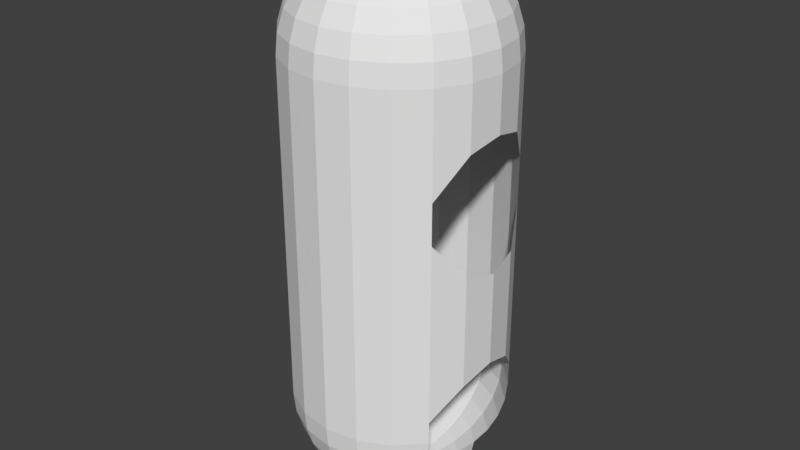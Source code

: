 # Source: robo.blend  (saved by Blender 2.79.0; exported with 4.5.12 LTS)
import bpy
from mathutils import Matrix  # noqa: F401  (used for matrix-valued properties, if any)

bpy.ops.wm.read_factory_settings(use_empty=True)
scene = bpy.context.scene
scene.name = 'Scene'

# ---- collections
col_collection_1 = bpy.data.collections.new('Collection 1'); scene.collection.children.link(col_collection_1)

# ---- world
world_world = bpy.data.worlds.new('World'); scene.world = world_world
world_world.color = (0.05088, 0.05088, 0.05088)
world_world.use_sun_shadow = False
world_world.sun_shadow_jitter_overblur = 0.0
world_world.cycles.sampling_method = 'MANUAL'

# ---- meshes
me_sphere = bpy.data.meshes.new('Sphere')
me_sphere.from_pydata([(0.0, 0.1951, 0.9808), (0.0, 0.3827, 0.9239), (0.0, 0.5556, 0.8315), (0.0, 0.9239, 0.3827), (0.0, 0.9808, 0.1951), (0.06029, 0.1855, 0.9808), (0.1183, 0.364, 0.9239), (0.1717, 0.5284, 0.8315), (0.2185, 0.6725, 0.7071), (0.2569, 0.7908, 0.5556), (0.2855, 0.8787, 0.3827), (0.3031, 0.9328, 0.1951), (0.309, 0.9511, 7.55e-08), (0.1147, 0.1578, 0.9808), (0.2249, 0.3096, 0.9239), (0.3266, 0.4495, 0.8315), (0.4156, 0.5721, 0.7071), (0.4887, 0.6727, 0.5556), (0.543, 0.7474, 0.3827), (0.5765, 0.7935, 0.1951), (0.5878, 0.809, 7.55e-08), (0.1578, 0.1147, 0.9808), (0.3096, 0.2249, 0.9239), (0.4495, 0.3266, 0.8315), (0.5721, 0.4156, 0.7071), (0.6727, 0.4887, 0.5556), (0.7474, 0.543, 0.3827), (0.7935, 0.5765, 0.1951), (0.809, 0.5878, 7.55e-08), (0.1855, 0.06029, 0.9808), (0.364, 0.1183, 0.9239), (0.5284, 0.1717, 0.8315), (0.6725, 0.2185, 0.7071), (0.7908, 0.2569, 0.5556), (0.8787, 0.2855, 0.3827), (0.9328, 0.3031, 0.1951), (0.9511, 0.309, 7.55e-08), (0.1951, -3.363e-07, 0.9808), (0.3827, -3.512e-07, 0.9239), (0.5556, -3.438e-07, 0.8315), (0.7071, -3.587e-07, 0.7071), (0.8315, -3.14e-07, 0.5556), (0.9239, -4.034e-07, 0.3827), (0.9808, -4.034e-07, 0.1951), (1.0, -3.14e-07, 7.55e-08), (0.1855, -0.06029, 0.9808), (0.364, -0.1183, 0.9239), (0.5284, -0.1717, 0.8315), (0.6725, -0.2185, 0.7071), (0.7908, -0.2569, 0.5556), (0.8787, -0.2855, 0.3827), (0.9328, -0.3031, 0.1951), (0.9511, -0.309, 7.55e-08), (0.1578, -0.1147, 0.9808), (0.3096, -0.2249, 0.9239), (0.4495, -0.3266, 0.8315), (0.5721, -0.4156, 0.7071), (0.6727, -0.4887, 0.5556), (0.7474, -0.543, 0.3827), (0.7935, -0.5765, 0.1951), (0.809, -0.5878, 7.55e-08), (0.1147, -0.1578, 0.9808), (0.2249, -0.3096, 0.9239), (0.3266, -0.4495, 0.8315), (0.4156, -0.5721, 0.7071), (0.4887, -0.6727, 0.5556), (0.543, -0.7474, 0.3827), (0.5765, -0.7935, 0.1951), (0.5878, -0.809, 7.55e-08), (0.06029, -0.1855, 0.9808), (0.1183, -0.364, 0.9239), (0.1717, -0.5284, 0.8315), (0.2185, -0.6725, 0.7071), (0.2569, -0.7908, 0.5556), (0.2855, -0.8787, 0.3827), (0.3031, -0.9328, 0.1951), (0.309, -0.9511, 7.55e-08), (0.5878, 0.809, -3.195), (0.809, 0.5878, -3.195), (-1.479e-08, -0.1951, 0.9808), (-5.577e-08, -0.3827, 0.9239), (-6.322e-08, -0.5556, 0.8315), (-3.618e-09, -0.7071, 0.7071), (-3.618e-09, -0.8315, 0.5556), (-1.852e-08, -0.9239, 0.3827), (-4.832e-08, -0.9808, 0.1951), (7.089e-08, -1.0, 7.55e-08), (0.809, -0.5878, -3.195), (-0.06029, -0.1855, 0.9808), (-0.1183, -0.364, 0.9239), (-0.1717, -0.5284, 0.8315), (-0.2185, -0.6725, 0.7071), (-0.2569, -0.7908, 0.5556), (-0.2855, -0.8787, 0.3827), (-0.3031, -0.9328, 0.1951), (-0.309, -0.9511, 7.55e-08), (-0.809, 0.5878, -3.195), (-0.5878, 0.809, -3.195), (-0.309, 0.9511, -3.195), (-0.1147, -0.1578, 0.9808), (-0.2249, -0.3096, 0.9239), (-0.3266, -0.4495, 0.8315), (-0.4156, -0.5721, 0.7071), (-0.4887, -0.6727, 0.5556), (-0.543, -0.7474, 0.3827), (-0.5765, -0.7935, 0.1951), (-0.5878, -0.809, 7.55e-08), (-4.832e-08, 1.0, -2.593), (-0.309, 0.9511, -2.593), (-0.5878, 0.809, -2.593), (-0.809, 0.5878, -2.982), (-0.9511, 0.309, -2.7), (-1.0, -3.736e-07, -2.593), (-0.9511, -0.309, -2.7), (-2.636e-07, -5.174e-07, 1.0), (-0.1578, -0.1147, 0.9808), (-0.3096, -0.2249, 0.9239), (-0.4495, -0.3266, 0.8315), (-0.5721, -0.4156, 0.7071), (-0.6727, -0.4887, 0.5556), (-0.7474, -0.543, 0.3827), (-0.7935, -0.5765, 0.1951), (-0.809, -0.5878, 7.55e-08), (-0.809, -0.5878, -2.982), (-0.5878, -0.809, -2.593), (-0.309, -0.9511, -2.593), (7.089e-08, -1.0, -2.593), (0.309, -0.9511, -2.593), (0.5878, -0.809, -2.593), (0.809, -0.5878, -2.982), (-0.1855, -0.06029, 0.9808), (-0.364, -0.1183, 0.9239), (-0.5284, -0.1717, 0.8315), (-0.6725, -0.2185, 0.7071), (-0.7908, -0.2569, 0.5556), (-0.8787, -0.2855, 0.3827), (-0.9328, -0.3031, 0.1951), (-0.9511, -0.309, 7.55e-08), (0.9511, -0.309, -2.7), (1.0, -3.14e-07, -2.593), (0.9511, 0.309, -2.7), (0.809, 0.5878, -2.982), (0.5878, 0.809, -2.593), (0.309, 0.9511, -2.593), (0.309, 0.9511, -1.296), (-0.1951, -3.14e-07, 0.9808), (-0.3827, -2.693e-07, 0.9239), (-0.5556, -2.991e-07, 0.8315), (-0.7071, -3.438e-07, 0.7071), (-0.8315, -3.438e-07, 0.5556), (-0.9239, -2.842e-07, 0.3827), (-0.9808, -1.948e-07, 0.1951), (-1.0, -3.736e-07, 7.55e-08), (0.5878, 0.809, -1.296), (0.809, 0.5878, -1.292), (0.9511, 0.309, -1.651), (1.0, -3.14e-07, -1.716), (0.9511, -0.309, -1.651), (0.809, -0.5878, -1.292), (0.5878, -0.809, -1.296), (-0.1855, 0.06029, 0.9808), (-0.364, 0.1183, 0.9239), (-0.5284, 0.1717, 0.8315), (-0.6725, 0.2185, 0.7071), (-0.7908, 0.2569, 0.5556), (-0.8787, 0.2855, 0.3827), (-0.9328, 0.3031, 0.1951), (-0.9511, 0.309, 7.55e-08), (0.309, -0.9511, -1.296), (7.089e-08, -1.0, -1.296), (-0.309, -0.9511, -1.296), (-0.5878, -0.809, -1.296), (-0.809, -0.5878, -1.292), (-0.9511, -0.309, -1.651), (-1.0, -3.736e-07, -1.716), (-0.1578, 0.1147, 0.9808), (-0.3096, 0.2249, 0.9239), (-0.4495, 0.3266, 0.8315), (-0.5721, 0.4156, 0.7071), (-0.6727, 0.4887, 0.5556), (-0.7474, 0.543, 0.3827), (-0.7935, 0.5765, 0.1951), (-0.809, 0.5878, 7.55e-08), (-0.9511, 0.309, -1.651), (-0.809, 0.5878, -1.292), (-0.5878, 0.809, -1.296), (-0.309, 0.9511, -1.296), (-4.832e-08, 1.0, -1.296), (-4.832e-08, 1.0, -0.9181), (-0.309, 0.9511, -0.9181), (-0.1147, 0.1578, 0.9808), (-0.2249, 0.3096, 0.9239), (-0.3266, 0.4495, 0.8315), (-0.4156, 0.5721, 0.7071), (-0.4887, 0.6727, 0.5556), (-0.543, 0.7474, 0.3827), (-0.5765, 0.7935, 0.1951), (-0.5878, 0.809, 7.55e-08), (-0.5878, 0.809, -0.9181), (-0.809, 0.5878, -0.922), (-0.9511, 0.309, -0.5766), (-1.0, -3.736e-07, -0.498), (-0.9511, -0.309, -0.5766), (-0.809, -0.5878, -0.922), (-0.5878, -0.809, -0.9181), (-0.06029, 0.1855, 0.9808), (-0.1183, 0.364, 0.9239), (-0.1717, 0.5284, 0.8315), (-0.2185, 0.6725, 0.7071), (-0.2569, 0.7908, 0.5556), (-0.2855, 0.8787, 0.3827), (-0.3031, 0.9328, 0.1951), (-0.309, 0.9511, 7.55e-08), (-0.309, -0.9511, -0.9181), (7.089e-08, -1.0, -0.9181), (0.309, -0.9511, -0.9181), (0.5878, -0.809, -0.9181), (0.809, -0.5878, -0.922), (0.9511, -0.309, -0.5766), (1.0, -3.14e-07, -0.498), (-3.342e-08, 0.7071, 0.7071), (-1.852e-08, 0.8315, 0.5556), (-4.832e-08, 1.0, 7.55e-08), (0.9511, 0.309, -0.5766), (0.809, 0.5878, -0.922), (0.5878, 0.809, -0.9181), (0.309, 0.9511, -0.9181), (-1.889e-07, 0.1951, -4.178), (-1.839e-07, 0.3827, -4.121), (-1.758e-07, 0.5556, -4.029), (-1.366e-07, 0.9239, -3.58), (-1.202e-07, 0.9808, -3.392), (-0.06029, 0.1855, -4.178), (-0.1183, 0.364, -4.121), (-0.1717, 0.5284, -4.029), (-0.2185, 0.6725, -3.904), (-0.2569, 0.7908, -3.753), (-0.2855, 0.8787, -3.58), (-0.3031, 0.9328, -3.392), (-0.1147, 0.1578, -4.178), (-0.2249, 0.3096, -4.121), (-0.3266, 0.4495, -4.029), (-0.4156, 0.5721, -3.904), (-0.4887, 0.6727, -3.753), (-0.543, 0.7474, -3.58), (-0.5765, 0.7935, -3.392), (-0.1578, 0.1147, -4.178), (-0.3096, 0.2249, -4.121), (-0.4495, 0.3266, -4.029), (-0.5721, 0.4156, -3.904), (-0.6727, 0.4887, -3.753), (-0.7474, 0.543, -3.58), (-0.7935, 0.5765, -3.392), (-0.1855, 0.06029, -4.178), (-0.364, 0.1183, -4.121), (-0.5284, 0.1717, -4.029), (-0.6725, 0.2185, -3.904), (-0.1951, -2.272e-07, -4.178), (-0.3827, -2.574e-07, -4.121), (-0.5556, -2.748e-07, -4.029), (-0.7071, -3.231e-07, -3.904), (-0.1855, -0.06029, -4.178), (-0.364, -0.1183, -4.121), (-0.5284, -0.1717, -4.029), (-0.6725, -0.2185, -3.904), (-0.1578, -0.1147, -4.178), (-0.3096, -0.2249, -4.121), (-0.4495, -0.3266, -4.029), (-0.5721, -0.4156, -3.904), (-0.6727, -0.4887, -3.753), (-0.7474, -0.543, -3.58), (-0.7935, -0.5765, -3.392), (-0.809, -0.5878, -3.195), (-0.1147, -0.1578, -4.178), (-0.2249, -0.3096, -4.121), (-0.3266, -0.4495, -4.029), (-0.4156, -0.5721, -3.904), (-0.4887, -0.6727, -3.753), (-0.543, -0.7474, -3.58), (-0.5765, -0.7935, -3.392), (-0.5878, -0.809, -3.195), (-0.06029, -0.1855, -4.178), (-0.1183, -0.364, -4.121), (-0.1717, -0.5284, -4.029), (-0.2185, -0.6725, -3.904), (-0.2569, -0.7908, -3.753), (-0.2855, -0.8787, -3.58), (-0.3031, -0.9328, -3.392), (-0.309, -0.9511, -3.195), (-1.741e-07, -0.1951, -4.178), (-1.282e-07, -0.3827, -4.121), (-1.126e-07, -0.5556, -4.029), (-1.614e-07, -0.7071, -3.904), (-1.481e-07, -0.8315, -3.753), (-1.181e-07, -0.9239, -3.58), (-7.189e-08, -0.9808, -3.392), (-1.74e-07, -1.0, -3.195), (0.06029, -0.1855, -4.178), (0.1183, -0.364, -4.121), (0.1717, -0.5284, -4.029), (0.2185, -0.6725, -3.904), (0.2569, -0.7908, -3.753), (0.2855, -0.8787, -3.58), (0.3031, -0.9328, -3.392), (0.309, -0.9511, -3.195), (0.1147, -0.1578, -4.178), (0.2249, -0.3096, -4.121), (0.3266, -0.4495, -4.029), (0.4156, -0.5721, -3.904), (0.4887, -0.6727, -3.753), (0.543, -0.7474, -3.58), (0.5765, -0.7935, -3.392), (0.5878, -0.809, -3.195), (7.303e-08, -4.031e-07, -4.197), (0.1578, -0.1147, -4.178), (0.3096, -0.2249, -4.121), (0.4495, -0.3266, -4.029), (0.5721, -0.4156, -3.904), (0.6727, -0.4887, -3.753), (0.7474, -0.543, -3.58), (0.7935, -0.5765, -3.392), (0.1855, -0.06029, -4.178), (0.364, -0.1183, -4.121), (0.5284, -0.1717, -4.029), (0.6725, -0.2185, -3.904), (0.1951, -2.049e-07, -4.178), (0.3827, -1.754e-07, -4.121), (0.5556, -2.301e-07, -4.029), (0.7071, -3.082e-07, -3.904), (0.1855, 0.06029, -4.178), (0.364, 0.1183, -4.121), (0.5284, 0.1717, -4.029), (0.6725, 0.2185, -3.904), (0.1578, 0.1147, -4.178), (0.3096, 0.2249, -4.121), (0.4495, 0.3266, -4.029), (0.5721, 0.4156, -3.904), (0.6727, 0.4887, -3.753), (0.7474, 0.543, -3.58), (0.7935, 0.5765, -3.392), (0.1147, 0.1578, -4.178), (0.2249, 0.3096, -4.121), (0.3266, 0.4495, -4.029), (0.4156, 0.5721, -3.904), (0.4887, 0.6727, -3.753), (0.543, 0.7474, -3.58), (0.5765, 0.7935, -3.392), (0.06029, 0.1855, -4.178), (0.1183, 0.364, -4.121), (0.1717, 0.5284, -4.029), (0.2185, 0.6725, -3.904), (0.2569, 0.7908, -3.753), (0.2855, 0.8787, -3.58), (0.3031, 0.9328, -3.392), (0.309, 0.9511, -3.195), (-1.316e-07, 0.7071, -3.904), (-1.332e-07, 0.8315, -3.753), (-5.484e-08, 1.0, -3.195)], [], [(222, 4, 11, 12), (0, 114, 5), (1, 0, 5, 6), (2, 1, 6, 7), (220, 2, 7, 8), (221, 220, 8, 9), (3, 221, 9, 10), (4, 3, 10, 11), (11, 10, 18, 19), (12, 11, 19, 20), (5, 114, 13), (6, 5, 13, 14), (7, 6, 14, 15), (8, 7, 15, 16), (9, 8, 16, 17), (10, 9, 17, 18), (16, 15, 23, 24), (17, 16, 24, 25), (18, 17, 25, 26), (19, 18, 26, 27), (20, 19, 27, 28), (13, 114, 21), (14, 13, 21, 22), (15, 14, 22, 23), (28, 27, 35, 36), (21, 114, 29), (22, 21, 29, 30), (23, 22, 30, 31), (24, 23, 31, 32), (25, 24, 32, 33), (26, 25, 33, 34), (27, 26, 34, 35), (32, 31, 39, 40), (33, 32, 40, 41), (34, 33, 41, 42), (35, 34, 42, 43), (36, 35, 43, 44), (29, 114, 37), (30, 29, 37, 38), (31, 30, 38, 39), (44, 43, 51, 52), (37, 114, 45), (38, 37, 45, 46), (39, 38, 46, 47), (40, 39, 47, 48), (41, 40, 48, 49), (42, 41, 49, 50), (43, 42, 50, 51), (49, 48, 56, 57), (50, 49, 57, 58), (51, 50, 58, 59), (52, 51, 59, 60), (45, 114, 53), (46, 45, 53, 54), (47, 46, 54, 55), (48, 47, 55, 56), (54, 53, 61, 62), (55, 54, 62, 63), (56, 55, 63, 64), (57, 56, 64, 65), (58, 57, 65, 66), (59, 58, 66, 67), (124, 123, 272, 280), (60, 59, 67, 68), (53, 114, 61), (66, 65, 73, 74), (67, 66, 74, 75), (143, 142, 77, 354), (68, 67, 75, 76), (61, 114, 69), (62, 61, 69, 70), (125, 124, 280, 288), (63, 62, 70, 71), (128, 127, 304, 312), (64, 63, 71, 72), (126, 125, 288, 296), (65, 64, 72, 73), (70, 69, 79, 80), (109, 108, 98, 97), (71, 70, 80, 81), (107, 143, 354, 357), (72, 71, 81, 82), (110, 109, 97, 96), (73, 72, 82, 83), (74, 73, 83, 84), (108, 107, 357, 98), (75, 74, 84, 85), (76, 75, 85, 86), (69, 114, 79), (84, 83, 92, 93), (157, 158, 129, 138), (85, 84, 93, 94), (153, 154, 141, 142), (86, 85, 94, 95), (79, 114, 88), (80, 79, 88, 89), (127, 126, 296, 304), (81, 80, 89, 90), (142, 141, 78, 77), (82, 81, 90, 91), (83, 82, 91, 92), (129, 128, 312, 87), (187, 144, 143, 107), (90, 89, 100, 101), (154, 155, 140, 141), (91, 90, 101, 102), (185, 186, 108, 109), (92, 91, 102, 103), (172, 173, 113, 123), (93, 92, 103, 104), (173, 174, 112, 113), (94, 93, 104, 105), (169, 170, 125, 126), (95, 94, 105, 106), (88, 114, 99), (183, 184, 110, 111), (89, 88, 99, 100), (155, 156, 139, 140), (105, 104, 120, 121), (168, 169, 126, 127), (106, 105, 121, 122), (99, 114, 115), (159, 168, 127, 128), (100, 99, 115, 116), (170, 171, 124, 125), (101, 100, 116, 117), (171, 172, 123, 124), (102, 101, 117, 118), (158, 159, 128, 129), (103, 102, 118, 119), (184, 185, 109, 110), (104, 103, 119, 120), (117, 116, 131, 132), (174, 183, 111, 112), (118, 117, 132, 133), (156, 157, 138, 139), (119, 118, 133, 134), (213, 204, 171, 170), (120, 119, 134, 135), (226, 225, 153, 144), (121, 120, 135, 136), (216, 215, 168, 159), (122, 121, 136, 137), (115, 114, 130), (144, 153, 142, 143), (116, 115, 130, 131), (186, 187, 107, 108), (136, 135, 150, 151), (137, 136, 151, 152), (130, 114, 145), (189, 188, 187, 186), (131, 130, 145, 146), (204, 203, 172, 171), (132, 131, 146, 147), (225, 224, 154, 153), (133, 132, 147, 148), (134, 133, 148, 149), (214, 213, 170, 169), (135, 134, 149, 150), (198, 189, 186, 185), (148, 147, 162, 163), (149, 148, 163, 164), (150, 149, 164, 165), (151, 150, 165, 166), (188, 226, 144, 187), (152, 151, 166, 167), (145, 114, 160), (146, 145, 160, 161), (147, 146, 161, 162), (106, 122, 203, 204), (167, 166, 181, 182), (160, 114, 175), (217, 216, 159, 158), (161, 160, 175, 176), (199, 198, 185, 184), (162, 161, 176, 177), (215, 214, 169, 168), (163, 162, 177, 178), (86, 95, 213, 214), (164, 163, 178, 179), (182, 197, 198, 199), (165, 164, 179, 180), (95, 106, 204, 213), (166, 165, 180, 181), (212, 222, 188, 189), (179, 178, 193, 194), (44, 52, 218, 219), (180, 179, 194, 195), (137, 152, 201, 202), (181, 180, 195, 196), (222, 12, 226, 188), (182, 181, 196, 197), (175, 114, 190), (52, 60, 217, 218), (176, 175, 190, 191), (60, 68, 216, 217), (177, 176, 191, 192), (122, 137, 202, 203), (178, 177, 192, 193), (190, 114, 205), (12, 20, 225, 226), (191, 190, 205, 206), (152, 167, 200, 201), (192, 191, 206, 207), (20, 28, 224, 225), (193, 192, 207, 208), (68, 76, 215, 216), (194, 193, 208, 209), (76, 86, 214, 215), (195, 194, 209, 210), (167, 182, 199, 200), (196, 195, 210, 211), (197, 212, 189, 198), (197, 196, 211, 212), (209, 208, 220, 221), (210, 209, 221, 3), (211, 210, 3, 4), (212, 211, 4, 222), (205, 114, 0), (206, 205, 0, 1), (207, 206, 1, 2), (36, 44, 219, 223), (208, 207, 2, 220), (28, 36, 223, 224), (357, 231, 238, 98), (227, 313, 232), (228, 227, 232, 233), (229, 228, 233, 234), (355, 229, 234, 235), (356, 355, 235, 236), (230, 356, 236, 237), (231, 230, 237, 238), (238, 237, 244, 245), (98, 238, 245, 97), (232, 313, 239), (233, 232, 239, 240), (234, 233, 240, 241), (235, 234, 241, 242), (236, 235, 242, 243), (237, 236, 243, 244), (242, 241, 248, 249), (243, 242, 249, 250), (244, 243, 250, 251), (245, 244, 251, 252), (97, 245, 252, 96), (239, 313, 246), (240, 239, 246, 247), (241, 240, 247, 248), (246, 313, 253), (247, 246, 253, 254), (248, 247, 254, 255), (249, 248, 255, 256), (256, 255, 259, 260), (253, 313, 257), (254, 253, 257, 258), (255, 254, 258, 259), (257, 313, 261), (258, 257, 261, 262), (259, 258, 262, 263), (260, 259, 263, 264), (261, 313, 265), (262, 261, 265, 266), (263, 262, 266, 267), (264, 263, 267, 268), (266, 265, 273, 274), (267, 266, 274, 275), (268, 267, 275, 276), (269, 268, 276, 277), (270, 269, 277, 278), (271, 270, 278, 279), (272, 271, 279, 280), (265, 313, 273), (278, 277, 285, 286), (279, 278, 286, 287), (280, 279, 287, 288), (273, 313, 281), (274, 273, 281, 282), (275, 274, 282, 283), (276, 275, 283, 284), (277, 276, 284, 285), (282, 281, 289, 290), (283, 282, 290, 291), (284, 283, 291, 292), (285, 284, 292, 293), (286, 285, 293, 294), (287, 286, 294, 295), (288, 287, 295, 296), (281, 313, 289), (294, 293, 301, 302), (295, 294, 302, 303), (296, 295, 303, 304), (289, 313, 297), (290, 289, 297, 298), (291, 290, 298, 299), (292, 291, 299, 300), (293, 292, 300, 301), (299, 298, 306, 307), (300, 299, 307, 308), (301, 300, 308, 309), (302, 301, 309, 310), (303, 302, 310, 311), (304, 303, 311, 312), (297, 313, 305), (298, 297, 305, 306), (311, 310, 319, 320), (312, 311, 320, 87), (305, 313, 314), (306, 305, 314, 315), (307, 306, 315, 316), (308, 307, 316, 317), (309, 308, 317, 318), (310, 309, 318, 319), (316, 315, 322, 323), (317, 316, 323, 324), (314, 313, 321), (315, 314, 321, 322), (321, 313, 325), (322, 321, 325, 326), (323, 322, 326, 327), (324, 323, 327, 328), (328, 327, 331, 332), (325, 313, 329), (326, 325, 329, 330), (327, 326, 330, 331), (329, 313, 333), (330, 329, 333, 334), (331, 330, 334, 335), (332, 331, 335, 336), (337, 336, 343, 344), (338, 337, 344, 345), (339, 338, 345, 346), (78, 339, 346, 77), (333, 313, 340), (334, 333, 340, 341), (335, 334, 341, 342), (336, 335, 342, 343), (340, 313, 347), (341, 340, 347, 348), (342, 341, 348, 349), (343, 342, 349, 350), (344, 343, 350, 351), (345, 344, 351, 352), (346, 345, 352, 353), (77, 346, 353, 354), (351, 350, 355, 356), (352, 351, 356, 230), (353, 352, 230, 231), (354, 353, 231, 357), (347, 313, 227), (348, 347, 227, 228), (349, 348, 228, 229), (350, 349, 229, 355)])
me_sphere.use_remesh_preserve_volume = False
me_sphere.use_remesh_preserve_attributes = False
me_sphere.use_mirror_vertex_groups = False
me_sphere.update()

# ---- objects
ob_sphere = bpy.data.objects.new('Sphere', me_sphere)

# ---- transforms, parenting, visibility, modifiers, constraints
ob_sphere.location = (0.0, 0.0, 1.214)
ob_sphere.scale = (0.2972, 0.2972, 0.2972)
ob_sphere.lineart.crease_threshold = 0.0

# ---- collection membership
col_collection_1.objects.link(ob_sphere)

# ---- scene / render settings (as saved in the file)
scene.frame_start = 1; scene.frame_end = 250; scene.frame_set(1)
scene.render.engine = 'BLENDER_EEVEE_NEXT'
scene.render.resolution_percentage = 50
scene.render.dither_intensity = 0.0
scene.cycles.use_denoising = False
scene.cycles.samples = 128
scene.cycles.sampling_pattern = 'TABULATED_SOBOL'
scene.cycles.use_adaptive_sampling = False
scene.cycles.use_light_tree = False
scene.cycles.blur_glossy = 0.0
scene.cycles.sample_clamp_indirect = 0.0
scene.view_settings.view_transform = 'Standard'
bpy.context.view_layer.update()

# ---- added for rendering (the .blend has no active camera and no usable light): camera, sun
cam_auto = bpy.data.cameras.new('AutoCamera')
cam_auto.lens = 50.0
cam_auto.sensor_width = 36.0
cam_auto.clip_end = 1000.0
ob_auto_camera = bpy.data.objects.new('AutoCamera', cam_auto)
scene.collection.objects.link(ob_auto_camera)
ob_auto_camera.location = (1.62691, -1.9523, 2.04029)
ob_auto_camera.rotation_euler = (1.09748, -7.21219e-08, 0.694738)
scene.camera = ob_auto_camera
light_auto_sun = bpy.data.lights.new('AutoSun', 'SUN')
light_auto_sun.energy = 3.0
light_auto_sun.angle = 0.0523599
ob_auto_sun = bpy.data.objects.new('AutoSun', light_auto_sun)
scene.collection.objects.link(ob_auto_sun)
ob_auto_sun.rotation_euler = (0.872665, 0.174533, 0.523599)
bpy.context.view_layer.update()
